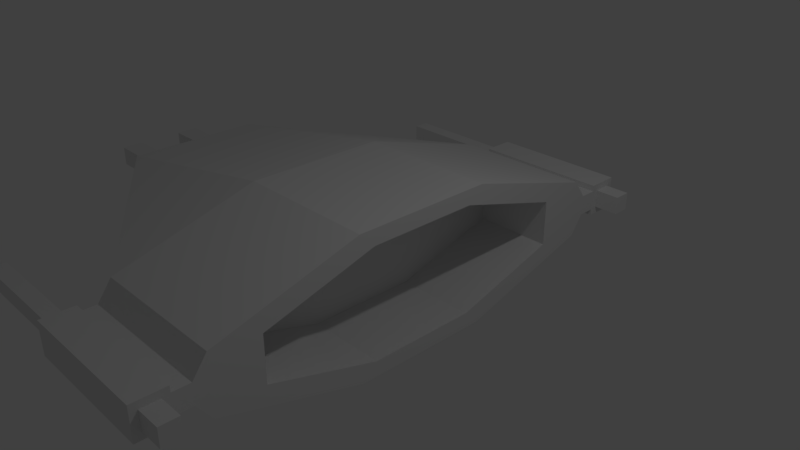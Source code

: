 # Source: ship.blend  (saved by Blender 2.79.0; exported with 4.5.12 LTS)
import bpy
from mathutils import Matrix  # noqa: F401  (used for matrix-valued properties, if any)

bpy.ops.wm.read_factory_settings(use_empty=True)
scene = bpy.context.scene
scene.name = 'Scene'

# ---- collections
col_collection_1 = bpy.data.collections.new('Collection 1'); scene.collection.children.link(col_collection_1)

# ---- materials (node trees are filled in below, after node groups)
mat_material = bpy.data.materials.new('Material')
mat_material.alpha_threshold = 0.0
mat_material.use_transparent_shadow = False
mat_material.roughness = 0.5
mat_material.line_color = (0.0, 0.0, 0.0, 1.0)

# ---- material node trees

# ---- world
world_world = bpy.data.worlds.new('World'); scene.world = world_world
world_world.color = (0.05088, 0.05088, 0.05088)
world_world.use_sun_shadow = False
world_world.sun_shadow_jitter_overblur = 0.0
world_world.cycles.sampling_method = 'MANUAL'

# ---- cameras
cam_camera = bpy.data.cameras.new('Camera')
cam_camera.clip_end = 100.0
cam_camera.lens = 35.0
cam_camera.sensor_width = 32.0
cam_camera.sensor_height = 18.0
cam_camera.ortho_scale = 7.314
cam_camera.dof.focus_distance = 0.0
cam_camera.dof.aperture_fstop = 128.0

# ---- lights
light_lamp = bpy.data.lights.new('Lamp', 'POINT')
light_lamp.transmission_factor = 0.0
light_lamp.cutoff_distance = 30.0
light_lamp.energy = 100.0
light_lamp.shadow_buffer_clip_start = 1.001
light_lamp.shadow_soft_size = 0.1
light_lamp.shadow_maximum_resolution = 0.006
light_lamp.use_absolute_resolution = True

# ---- meshes
me_cube = bpy.data.meshes.new('Cube')
me_cube.from_pydata([(1.0, 1.0, -1.0), (1.0, -1.0, -1.0), (-4.11, -1.0, -0.4268), (-4.11, 1.0, -0.4268), (1.0, 1.0, 1.0), (1.0, -1.0, 1.0), (-4.11, -1.0, 0.4268), (-4.11, 1.0, 0.4268), (1.0, 3.0, -0.4175), (-1.0, 3.0, -0.4175), (1.0, 3.0, 0.4175), (-1.0, 3.0, 0.4175), (1.0, -3.0, -0.4175), (-1.0, -3.0, -0.4175), (1.0, -3.0, 0.4175), (-1.0, -3.0, 0.4175), (1.0, 0.0, -1.0), (-4.11, 0.0, -0.4268), (1.0, 0.0, 1.0), (-4.11, 0.0, 0.4268), (-1.0, 1.0, 1.0), (-5.242, 0.3334, -0.1422), (-1.0, 0.0, 1.0), (-1.0, 1.0, -1.0), (-1.0, 0.0, -1.0), (-5.242, 0.3334, 0.1422), (1.0, 3.197, -0.1442), (-1.0, 3.197, -0.1442), (1.0, 3.197, 0.1442), (-1.0, 3.197, 0.1442), (1.0, 3.433, -0.1442), (-1.0, 3.433, -0.1442), (1.0, 3.433, 0.1442), (-1.0, 3.433, 0.1442), (1.0, 3.433, -0.2323), (-1.0, 3.433, -0.2323), (1.0, 3.433, 0.2323), (-1.0, 3.433, 0.2323), (1.0, 3.882, -0.2323), (-1.0, 3.882, -0.2323), (1.0, 3.882, 0.2323), (-1.0, 3.882, 0.2323), (-1.0, 3.544, -0.1174), (-1.0, 3.544, 0.1174), (-1.0, 3.771, -0.1174), (-1.0, 3.771, 0.1174), (-2.766, 3.544, -0.1174), (-2.766, 3.544, 0.1174), (-2.766, 3.771, -0.1174), (-2.766, 3.771, 0.1174), (-4.11, 0.3334, 0.1422), (-4.11, 0.6666, 0.1422), (-4.11, 0.6666, -0.1422), (-4.11, 0.3334, -0.1422), (-1.0, -1.0, 1.0), (-5.242, -0.3334, -0.1422), (-1.0, -1.0, -1.0), (-5.242, -0.3334, 0.1422), (1.0, -3.197, -0.1442), (-1.0, -3.197, -0.1442), (1.0, -3.197, 0.1442), (-1.0, -3.197, 0.1442), (1.0, -3.433, -0.1442), (-1.0, -3.433, -0.1442), (1.0, -3.433, 0.1442), (-1.0, -3.433, 0.1442), (1.0, -3.433, -0.2323), (-1.0, -3.433, -0.2323), (-5.242, 0.6666, 0.1422), (-5.242, 0.6666, -0.1422), (1.0, -3.433, 0.2323), (-1.0, -3.433, 0.2323), (1.0, -3.882, -0.2323), (-1.0, -3.882, -0.2323), (1.0, -3.882, 0.2323), (-1.0, -3.882, 0.2323), (-1.0, -3.544, -0.1174), (-1.0, -3.544, 0.1174), (-1.0, -3.771, -0.1174), (-1.0, -3.771, 0.1174), (-2.766, -3.544, -0.1174), (-2.766, -3.544, 0.1174), (-2.766, -3.771, -0.1174), (-2.766, -3.771, 0.1174), (1.0, 3.533, -0.1292), (1.0, 3.533, 0.1292), (1.0, 3.782, -0.1292), (1.0, 3.782, 0.1292), (1.353, 3.533, -0.1292), (1.353, 3.533, 0.1292), (1.353, 3.782, -0.1292), (1.353, 3.782, 0.1292), (-4.11, -0.3334, 0.1422), (-4.11, -0.6666, 0.1422), (-4.11, -0.6666, -0.1422), (-4.11, -0.3334, -0.1422), (-5.242, -0.6666, 0.1422), (-5.242, -0.6666, -0.1422), (1.0, -3.533, -0.1292), (1.0, -3.533, 0.1292), (1.0, -3.782, -0.1292), (1.0, -3.782, 0.1292), (1.353, -3.533, -0.1292), (1.353, -3.533, 0.1292), (1.353, -3.782, -0.1292), (1.353, -3.782, 0.1292), (1.0, 0.7789, -0.7789), (1.0, 0.7789, 0.7789), (1.0, -2.337, -0.3252), (1.0, -2.337, 0.3252), (1.0, 2.337, -0.3252), (1.0, 2.337, 0.3252), (1.0, 1.318e-09, -0.7789), (1.0, 1.318e-09, 0.7789), (1.0, -0.7789, 0.7789), (1.0, -0.7789, -0.7789), (-0.1271, 0.7789, -0.7789), (-0.1271, 0.7789, 0.7789), (-0.1271, -2.337, -0.3252), (-0.1271, -2.337, 0.3252), (-0.1271, 2.337, -0.3252), (-0.1271, 2.337, 0.3252), (-0.1271, 1.318e-09, -0.7789), (-0.1271, 1.318e-09, 0.7789), (-0.1271, -0.7789, 0.7789), (-0.1271, -0.7789, -0.7789)], [], [(19, 92, 93, 6), (16, 0, 106, 112), (58, 62, 63, 59), (59, 63, 65, 61), (19, 7, 51, 50), (0, 23, 9, 8), (10, 8, 26, 28), (5, 14, 109, 114), (7, 20, 11), (3, 7, 11, 9), (56, 2, 17, 24), (4, 20, 22, 18), (76, 80, 81, 77), (0, 16, 24, 23), (12, 1, 115, 108), (1, 12, 13, 56), (10, 4, 107, 111), (22, 19, 6, 54), (27, 29, 33, 31), (22, 20, 7, 19), (11, 20, 4, 10), (65, 71, 70, 64), (14, 60, 58, 12), (2, 13, 15, 6), (6, 15, 54), (23, 24, 17, 3), (9, 23, 3), (9, 11, 29, 27), (8, 9, 27, 26), (11, 10, 28, 29), (33, 32, 36, 37), (26, 27, 31, 30), (29, 28, 32, 33), (28, 26, 30, 32), (40, 36, 85, 87), (32, 30, 34, 36), (31, 33, 37, 35), (30, 31, 35, 34), (40, 38, 39, 41), (41, 39, 44, 45), (34, 35, 39, 38), (37, 36, 40, 41), (44, 42, 46, 48), (39, 35, 42, 44), (35, 37, 43, 42), (37, 41, 45, 43), (46, 47, 49, 48), (45, 44, 48, 49), (43, 45, 49, 47), (42, 43, 47, 46), (5, 18, 22, 54), (15, 14, 5, 54), (1, 56, 24, 16), (13, 2, 56), (60, 64, 62, 58), (13, 59, 61, 15), (12, 58, 59, 13), (64, 70, 66, 62), (74, 75, 73, 72), (62, 66, 67, 63), (74, 101, 99, 70), (15, 61, 60, 14), (63, 67, 71, 65), (66, 72, 73, 67), (61, 65, 64, 60), (73, 78, 76, 67), (79, 83, 82, 78), (71, 77, 79, 75), (75, 79, 78, 73), (71, 75, 74, 70), (80, 82, 83, 81), (67, 76, 77, 71), (77, 81, 83, 79), (78, 82, 80, 76), (50, 51, 68, 25), (7, 3, 52, 51), (3, 17, 53, 52), (17, 19, 50, 53), (21, 25, 68, 69), (53, 50, 25, 21), (51, 52, 69, 68), (52, 53, 21, 69), (55, 97, 96, 57), (92, 57, 96, 93), (6, 93, 94, 2), (2, 94, 95, 17), (93, 96, 97, 94), (17, 95, 92, 19), (94, 97, 55, 95), (95, 55, 57, 92), (84, 86, 90, 88), (38, 40, 87, 86), (36, 34, 84, 85), (34, 38, 86, 84), (89, 88, 90, 91), (85, 84, 88, 89), (87, 85, 89, 91), (86, 87, 91, 90), (98, 102, 104, 100), (72, 100, 101, 74), (70, 99, 98, 66), (66, 98, 100, 72), (103, 105, 104, 102), (99, 103, 102, 98), (101, 105, 103, 99), (100, 104, 105, 101), (114, 109, 119, 124), (109, 108, 118, 119), (115, 112, 122, 125), (111, 107, 117, 121), (18, 5, 114, 113), (8, 10, 111, 110), (14, 12, 108, 109), (0, 8, 110, 106), (1, 16, 112, 115), (4, 18, 113, 107), (124, 119, 118, 125), (117, 116, 120, 121), (116, 117, 123, 122), (125, 122, 123, 124), (112, 106, 116, 122), (113, 114, 124, 123), (110, 111, 121, 120), (108, 115, 125, 118), (107, 113, 123, 117), (106, 110, 120, 116)])
_uv = me_cube.uv_layers.new(name='UVMap')
_uv.uv.foreach_set('vector', [0.3735, 0.6183, 0.3735, 0.6183, 0.3735, 0.6183, 0.3735, 0.6183, 0.3735, 0.6183, 0.3735, 0.6183, 0.3735, 0.6183, 0.3735, 0.6183, 0.624, 0.6233, 0.624, 0.6233, 0.624, 0.6233, 0.624, 0.6233, 0.624, 0.6233, 0.624, 0.6233, 0.624, 0.6233, 0.624, 0.6233, 0.3735, 0.6183, 0.3735, 0.6183, 0.3735, 0.6183, 0.3735, 0.6183, 0.3735, 0.6183, 0.3735, 0.6183, 0.3735, 0.6183, 0.3735, 0.6183, 0.3735, 0.6183, 0.3735, 0.6183, 0.3735, 0.6183, 0.3735, 0.6183, 0.3735, 0.6183, 0.3735, 0.6183, 0.3735, 0.6183, 0.3735, 0.6183, 0.3735, 0.6183, 0.3735, 0.6183, 0.3735, 0.6183, 0.3735, 0.6183, 0.3735, 0.6183, 0.3735, 0.6183, 0.3735, 0.6183, 0.3735, 0.6183, 0.3735, 0.6183, 0.3735, 0.6183, 0.3735, 0.6183, 0.3735, 0.6183, 0.3735, 0.6183, 0.3735, 0.6183, 0.3735, 0.6183, 0.3735, 0.6183, 0.3735, 0.6183, 0.3735, 0.6183, 0.3735, 0.6183, 0.3735, 0.6183, 0.3735, 0.6183, 0.3735, 0.6183, 0.3735, 0.6183, 0.3735, 0.6183, 0.3735, 0.6183, 0.3735, 0.6183, 0.3735, 0.6183, 0.3735, 0.6183, 0.3735, 0.6183, 0.3735, 0.6183, 0.3735, 0.6183, 0.3735, 0.6183, 0.3735, 0.6183, 0.3735, 0.6183, 0.3735, 0.6183, 0.3735, 0.6183, 0.3735, 0.6183, 0.3735, 0.6183, 0.3735, 0.6183, 0.6253, 0.6233, 0.6253, 0.6233, 0.6253, 0.6233, 0.6253, 0.6233, 0.3735, 0.6183, 0.3735, 0.6183, 0.3735, 0.6183, 0.3735, 0.6183, 0.3735, 0.6183, 0.3735, 0.6183, 0.3735, 0.6183, 0.3735, 0.6183, 0.3735, 0.6183, 0.3735, 0.6183, 0.3735, 0.6183, 0.3735, 0.6183, 0.3735, 0.6183, 0.3735, 0.6183, 0.3735, 0.6183, 0.3735, 0.6183, 0.3735, 0.6183, 0.3735, 0.6183, 0.3735, 0.6183, 0.3735, 0.6183, 0.3735, 0.6183, 0.3735, 0.6183, 0.3735, 0.6183, 0.3735, 0.6183, 0.3735, 0.6183, 0.3735, 0.6183, 0.3735, 0.6183, 0.3735, 0.6183, 0.3735, 0.6183, 0.3735, 0.6183, 0.3735, 0.6183, 0.3735, 0.6183, 0.3735, 0.6183, 0.3735, 0.6183, 0.3735, 0.6183, 0.3735, 0.6183, 0.3735, 0.6183, 0.3735, 0.6183, 0.3735, 0.6183, 0.3735, 0.6183, 0.3735, 0.6183, 0.3735, 0.6183, 0.3735, 0.6183, 0.3735, 0.6183, 0.3735, 0.6183, 0.3735, 0.6183, 0.6253, 0.6233, 0.6253, 0.6233, 0.6253, 0.6233, 0.6253, 0.6233, 0.6253, 0.6233, 0.6253, 0.6233, 0.6253, 0.6233, 0.6253, 0.6233, 0.6253, 0.6233, 0.6253, 0.6233, 0.6253, 0.6233, 0.6253, 0.6233, 0.3735, 0.6183, 0.3735, 0.6183, 0.3735, 0.6183, 0.3735, 0.6183, 0.624, 0.6233, 0.624, 0.6233, 0.624, 0.6233, 0.624, 0.6233, 0.3735, 0.6183, 0.3735, 0.6183, 0.3735, 0.6183, 0.3735, 0.6183, 0.3735, 0.6183, 0.3735, 0.6183, 0.3735, 0.6183, 0.3735, 0.6183, 0.3735, 0.6183, 0.3735, 0.6183, 0.3735, 0.6183, 0.3735, 0.6183, 0.3735, 0.6183, 0.3735, 0.6183, 0.3735, 0.6183, 0.3735, 0.6183, 0.3735, 0.6183, 0.3735, 0.6183, 0.3735, 0.6183, 0.3735, 0.6183, 0.3735, 0.6183, 0.3735, 0.6183, 0.3735, 0.6183, 0.3735, 0.6183, 0.3735, 0.6183, 0.3735, 0.6183, 0.3735, 0.6183, 0.3735, 0.6183, 0.3735, 0.6183, 0.3735, 0.6183, 0.3735, 0.6183, 0.3735, 0.6183, 0.3735, 0.6183, 0.3735, 0.6183, 0.3735, 0.6183, 0.3735, 0.6183, 0.3735, 0.6183, 0.3735, 0.6183, 0.3735, 0.6183, 0.3735, 0.6183, 0.3735, 0.6183, 0.3735, 0.6183, 0.3735, 0.6183, 0.3735, 0.6183, 0.3735, 0.6183, 0.3735, 0.6183, 0.3735, 0.6183, 0.3735, 0.6183, 0.3735, 0.6183, 0.3735, 0.6183, 0.3735, 0.6183, 0.3735, 0.6183, 0.3735, 0.6183, 0.3735, 0.6183, 0.3735, 0.6183, 0.3735, 0.6183, 0.3735, 0.6183, 0.3735, 0.6183, 0.3735, 0.6183, 0.3735, 0.6183, 0.3684, 0.6265, 0.3684, 0.6265, 0.3684, 0.6265, 0.3684, 0.6265, 0.3735, 0.6183, 0.3735, 0.6183, 0.3735, 0.6183, 0.3735, 0.6183, 0.3735, 0.6183, 0.3735, 0.6183, 0.3735, 0.6183, 0.624, 0.6233, 0.624, 0.6233, 0.624, 0.6233, 0.624, 0.6233, 0.3735, 0.6183, 0.3735, 0.6183, 0.3735, 0.6183, 0.3735, 0.6183, 0.3735, 0.6183, 0.3735, 0.6183, 0.3735, 0.6183, 0.3735, 0.6183, 0.3735, 0.6183, 0.3735, 0.6183, 0.3735, 0.6183, 0.3735, 0.6183, 0.3735, 0.6183, 0.3735, 0.6183, 0.3735, 0.6183, 0.3735, 0.6183, 0.3735, 0.6183, 0.3735, 0.6183, 0.3735, 0.6183, 0.3735, 0.6183, 0.3735, 0.6183, 0.3735, 0.6183, 0.3735, 0.6183, 0.3735, 0.6183, 0.3735, 0.6183, 0.3735, 0.6183, 0.3735, 0.6183, 0.3735, 0.6183, 0.3735, 0.6183, 0.3735, 0.6183, 0.3735, 0.6183, 0.3735, 0.6183, 0.3735, 0.6183, 0.3735, 0.6183, 0.3735, 0.6183, 0.3735, 0.6183, 0.624, 0.6233, 0.624, 0.6233, 0.624, 0.6233, 0.624, 0.6233, 0.3735, 0.6183, 0.3735, 0.6183, 0.3735, 0.6183, 0.3735, 0.6183, 0.3735, 0.6183, 0.3735, 0.6183, 0.3735, 0.6183, 0.3735, 0.6183, 0.3735, 0.6183, 0.3735, 0.6183, 0.3735, 0.6183, 0.3735, 0.6183, 0.3735, 0.6183, 0.3735, 0.6183, 0.3735, 0.6183, 0.3735, 0.6183, 0.3735, 0.6183, 0.3735, 0.6183, 0.3735, 0.6183, 0.3735, 0.6183, 0.3735, 0.6183, 0.3735, 0.6183, 0.3735, 0.6183, 0.3735, 0.6183, 0.3735, 0.6183, 0.3735, 0.6183, 0.3735, 0.6183, 0.3735, 0.6183, 0.3735, 0.6183, 0.3735, 0.6183, 0.3735, 0.6183, 0.3735, 0.6183, 0.3735, 0.6183, 0.3735, 0.6183, 0.3735, 0.6183, 0.3735, 0.6183, 0.3735, 0.6183, 0.3735, 0.6183, 0.3735, 0.6183, 0.3735, 0.6183, 0.3735, 0.6183, 0.3735, 0.6183, 0.3735, 0.6183, 0.3735, 0.6183, 0.3735, 0.6183, 0.3735, 0.6183, 0.3735, 0.6183, 0.3735, 0.6183, 0.3735, 0.6183, 0.3735, 0.6183, 0.3735, 0.6183, 0.3735, 0.6183, 0.3735, 0.6183, 0.3735, 0.6183, 0.3735, 0.6183, 0.3735, 0.6183, 0.3735, 0.6183, 0.3735, 0.6183, 0.3735, 0.6183, 0.3735, 0.6183, 0.3735, 0.6183, 0.3735, 0.6183, 0.3735, 0.6183, 0.3735, 0.6183, 0.3735, 0.6183, 0.3735, 0.6183, 0.3735, 0.6183, 0.3735, 0.6183, 0.3735, 0.6183, 0.3735, 0.6183, 0.3735, 0.6183, 0.3735, 0.6183, 0.3735, 0.6183, 0.3735, 0.6183, 0.3735, 0.6183, 0.3735, 0.6183, 0.3735, 0.6183, 0.3735, 0.6183, 0.3735, 0.6183, 0.3735, 0.6183, 0.3735, 0.6183, 0.3735, 0.6183, 0.3735, 0.6183, 0.3735, 0.6183, 0.3735, 0.6183, 0.3735, 0.6183, 0.3735, 0.6183, 0.3735, 0.6183, 0.3735, 0.6183, 0.3735, 0.6183, 0.3735, 0.6183, 0.3735, 0.6183, 0.3735, 0.6183, 0.3735, 0.6183, 0.3735, 0.6183, 0.3735, 0.6183, 0.3735, 0.6183, 0.3735, 0.6183, 0.3735, 0.6183, 0.3735, 0.6183, 0.3735, 0.6183, 0.3735, 0.6183, 0.3735, 0.6183, 0.3735, 0.6183, 0.3735, 0.6183, 0.3735, 0.6183, 0.3735, 0.6183, 0.3735, 0.6183, 0.3735, 0.6183, 0.3735, 0.6183, 0.3735, 0.6183, 0.3735, 0.6183, 0.3735, 0.6183, 0.3735, 0.6183, 0.3735, 0.6183, 0.3735, 0.6183, 0.3735, 0.6183, 0.3735, 0.6183, 0.3735, 0.6183, 0.3735, 0.6183, 0.3735, 0.6183, 0.3735, 0.6183, 0.3735, 0.6183, 0.3735, 0.6183, 0.3735, 0.6183, 0.3735, 0.6183, 0.3735, 0.6183, 0.3735, 0.6183, 0.3735, 0.6183, 0.3735, 0.6183, 0.3735, 0.6183, 0.3735, 0.6183, 0.3735, 0.6183, 0.3735, 0.6183, 0.3735, 0.6183, 0.3735, 0.6183, 0.3735, 0.6183, 0.3735, 0.6183, 0.3735, 0.6183, 0.3735, 0.6183, 0.3735, 0.6183, 0.3735, 0.6183, 0.3735, 0.6183, 0.3735, 0.6183, 0.3735, 0.6183, 0.3735, 0.6183, 0.3735, 0.6183, 0.3735, 0.6183, 0.3735, 0.6183, 0.3735, 0.6183, 0.3735, 0.6183, 0.3735, 0.6183, 0.3735, 0.6183, 0.3735, 0.6183, 0.3735, 0.6183, 0.3735, 0.6183, 0.3735, 0.6183, 0.3735, 0.6183, 0.3735, 0.6183, 0.3735, 0.6183, 0.3735, 0.6183, 0.3735, 0.6183, 0.3735, 0.6183, 0.3735, 0.6183, 0.6141, 0.6307, 0.6141, 0.6307, 0.6141, 0.6307, 0.6141, 0.6307, 0.6141, 0.6307, 0.6141, 0.6307, 0.6141, 0.6307, 0.6141, 0.6307, 0.6141, 0.6307, 0.6141, 0.6307, 0.6141, 0.6307, 0.6141, 0.6307, 0.6141, 0.6307, 0.6141, 0.6307, 0.6141, 0.6307, 0.6141, 0.6307, 0.3735, 0.6183, 0.3735, 0.6183, 0.3735, 0.6183, 0.3735, 0.6183, 0.3735, 0.6183, 0.3735, 0.6183, 0.3735, 0.6183, 0.3735, 0.6183, 0.3735, 0.6183, 0.3735, 0.6183, 0.3735, 0.6183, 0.3735, 0.6183, 0.3735, 0.6183, 0.3735, 0.6183, 0.3735, 0.6183, 0.3735, 0.6183, 0.3735, 0.6183, 0.3735, 0.6183, 0.3735, 0.6183, 0.3735, 0.6183, 0.3735, 0.6183, 0.3735, 0.6183, 0.3735, 0.6183, 0.3735, 0.6183, 0.1156, 0.8589, 0.1156, 0.8589, 0.1156, 0.8589, 0.1156, 0.8589, 0.1156, 0.8589, 0.1156, 0.8589, 0.1156, 0.8589, 0.1156, 0.8589, 0.1156, 0.8589, 0.1156, 0.8589, 0.1156, 0.8589, 0.1156, 0.8589, 0.1156, 0.8589, 0.1156, 0.8589, 0.1156, 0.8589, 0.1156, 0.8589, 0.6141, 0.6307, 0.6141, 0.6307, 0.6141, 0.6307, 0.6141, 0.6307, 0.6141, 0.6307, 0.6141, 0.6307, 0.6141, 0.6307, 0.6141, 0.6307, 0.6141, 0.6307, 0.6141, 0.6307, 0.6141, 0.6307, 0.6141, 0.6307, 0.6141, 0.6307, 0.6141, 0.6307, 0.6141, 0.6307, 0.6141, 0.6307, 0.6141, 0.6307, 0.6141, 0.6307, 0.6141, 0.6307, 0.6141, 0.6307, 0.6141, 0.6307, 0.6141, 0.6307, 0.6141, 0.6307, 0.6141, 0.6307])
me_cube.materials.append(mat_material)
me_cube.use_remesh_preserve_volume = False
me_cube.use_remesh_preserve_attributes = False
me_cube.use_mirror_vertex_groups = False
me_cube.update()

# ---- objects
ob_cube = bpy.data.objects.new('Cube', me_cube)
ob_lamp = bpy.data.objects.new('Lamp', light_lamp)
ob_camera = bpy.data.objects.new('Camera', cam_camera)

# ---- transforms, parenting, visibility, modifiers, constraints
ob_cube.location = (0.0, 0.0, 0.0)
ob_cube.lock_rotations_4d = False
ob_cube.empty_display_type = 'ARROWS'
ob_cube.lineart.crease_threshold = 0.0
ob_lamp.location = (4.076, 1.005, 5.904)
ob_lamp.rotation_euler = (0.6503, 0.05522, 1.866)
ob_lamp.lock_rotations_4d = False
ob_lamp.empty_display_type = 'ARROWS'
ob_lamp.color = (0.0, 0.0, 0.0, 0.0)
ob_lamp.lineart.crease_threshold = 0.0
ob_camera.location = (7.481, -6.508, 5.344)
ob_camera.rotation_euler = (1.109, 0.0, 0.8149)
ob_camera.lock_rotations_4d = False
ob_camera.empty_display_type = 'ARROWS'
ob_camera.color = (0.0, 0.0, 0.0, 0.0)
ob_camera.display_type = 'WIRE'
ob_camera.lineart.crease_threshold = 0.0

# ---- collection membership
col_collection_1.objects.link(ob_cube)
col_collection_1.objects.link(ob_lamp)
col_collection_1.objects.link(ob_camera)

# ---- scene / render settings (as saved in the file)
scene.camera = ob_camera
scene.frame_start = 1; scene.frame_end = 250; scene.frame_set(1)
scene.render.engine = 'BLENDER_EEVEE_NEXT'
scene.render.resolution_percentage = 50
scene.render.dither_intensity = 0.0
scene.cycles.use_denoising = False
scene.cycles.samples = 128
scene.cycles.sampling_pattern = 'TABULATED_SOBOL'
scene.cycles.use_adaptive_sampling = False
scene.cycles.use_light_tree = False
scene.cycles.blur_glossy = 0.0
scene.cycles.sample_clamp_indirect = 0.0
scene.view_settings.view_transform = 'Standard'
bpy.context.view_layer.update()
